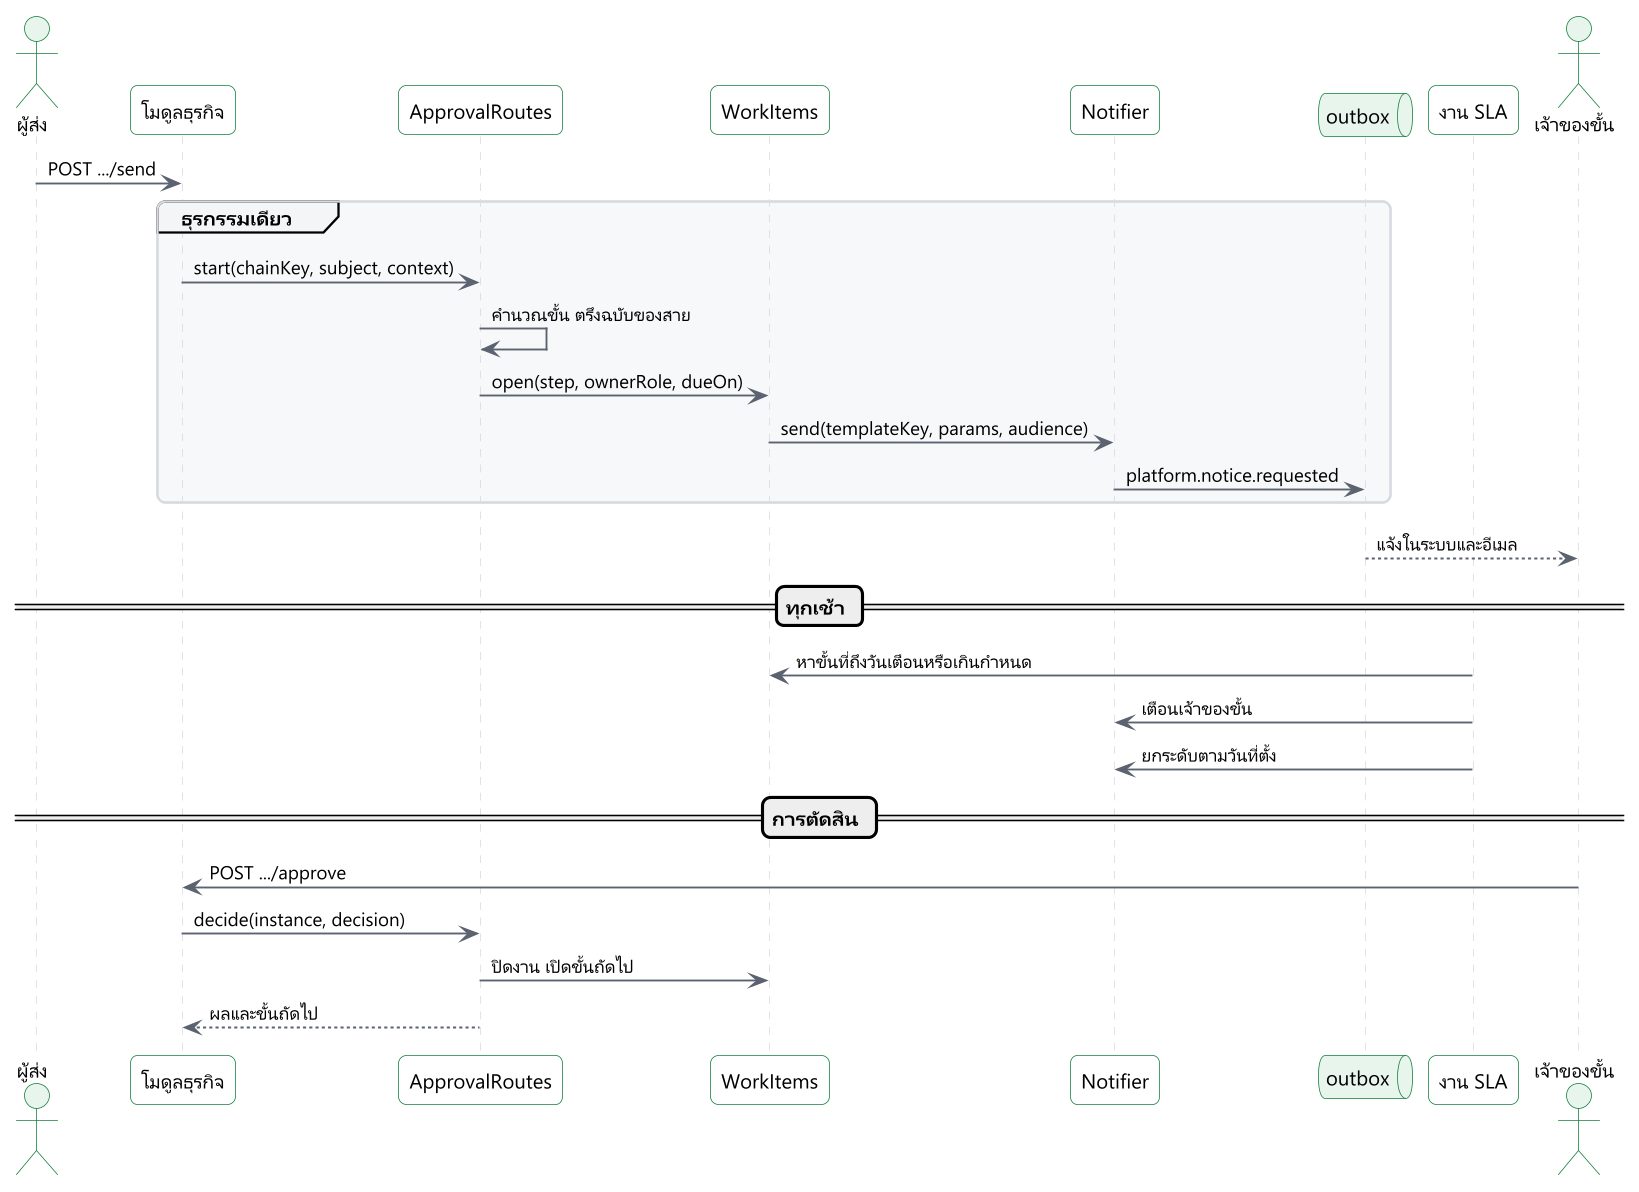

The diagram above was rendered by PlantUML. Its source (embedded in the PNG):
@startuml
!include include/common.puml
' title.th: ขั้นอนุมัติ การแจ้งเตือน และการยกระดับ
' title.en: An approval step, its notice and escalation
' desc.th: โมดูลส่งเอกสารเข้าสาย platform คำนวณขั้นจากเงื่อนไข เปิดรายการงานและเขียนการแจ้งเตือนลง outbox ในธุรกรรมเดียว งานประจำวันส่งเตือนและยกระดับ เมื่อตัดสินแล้ว รายการงานปิดและขั้นถัดไปเปิด
' desc.en: A module sends a document into a chain. Platform works out the steps from the conditions, then opens a work item and writes the notice to the outbox in one transaction. A daily job reminds and escalates. A decision closes the work item and opens the next step.
skinparam sequenceMessageAlign left
actor "$t("ผู้ส่ง", "Sender")" as u
participant "$t("โมดูลธุรกิจ", "Business module")" as m
participant "ApprovalRoutes" as r
participant "WorkItems" as w
participant "Notifier" as n
queue "outbox" as q
participant "$t("งาน SLA", "SLA job")" as j
actor "$t("เจ้าของขั้น", "Step owner")" as o

u -> m : POST .../send
group $t("ธุรกรรมเดียว", "One transaction")
  m -> r : start(chainKey, subject, context)
  r -> r : $t("คำนวณขั้น ตรึงฉบับของสาย", "work out steps, pin the chain version")
  r -> w : open(step, ownerRole, dueOn)
  w -> n : send(templateKey, params, audience)
  n -> q : platform.notice.requested
end
q --> o : $t("แจ้งในระบบและอีเมล", "in-app notice and e-mail")
== $t("ทุกเช้า", "Every morning") ==
j -> w : $t("หาขั้นที่ถึงวันเตือนหรือเกินกำหนด", "find steps at the reminder date or overdue")
j -> n : $t("เตือนเจ้าของขั้น", "remind the step owner")
j -> n : $t("ยกระดับตามวันที่ตั้ง", "escalate after the set days")
== $t("การตัดสิน", "Decision") ==
o -> m : POST .../approve
m -> r : decide(instance, decision)
r -> w : $t("ปิดงาน เปิดขั้นถัดไป", "close the item, open the next step")
r --> m : $t("ผลและขั้นถัดไป", "result and next step")
@enduml